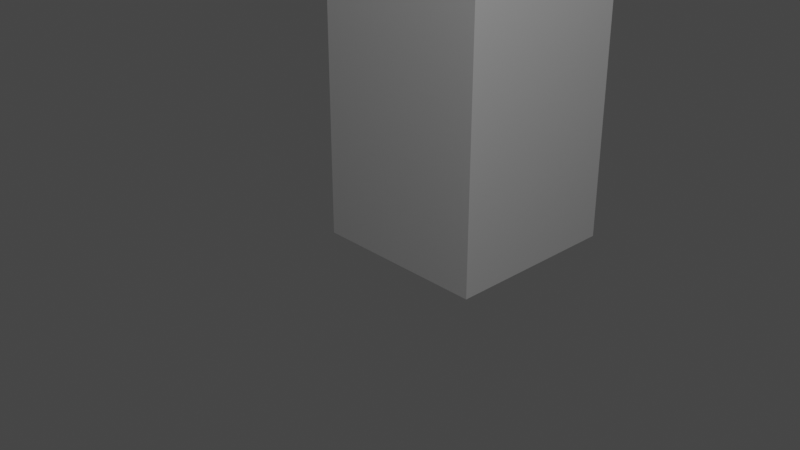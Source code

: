 # Source: Taller__2023_1012.blend  (saved by Blender 3.6.13; exported with 4.5.12 LTS)
import bpy
from mathutils import Matrix  # noqa: F401  (used for matrix-valued properties, if any)

bpy.ops.wm.read_factory_settings(use_empty=True)
scene = bpy.context.scene
scene.name = 'Scene'

# ---- collections
col_collection = bpy.data.collections.new('Collection'); scene.collection.children.link(col_collection)

# ---- materials (node trees are filled in below, after node groups)
mat_material = bpy.data.materials.new('Material')
mat_material.alpha_threshold = 0.0
mat_material.use_transparent_shadow = False
mat_material.roughness = 0.5
mat_material.line_color = (0.0, 0.0, 0.0, 1.0)
mat_material_001 = bpy.data.materials.new('Material.001')
mat_material_001.alpha_threshold = 0.0
mat_material_001.use_transparent_shadow = False
mat_material_001.roughness = 0.5
mat_material_001.line_color = (0.0, 0.0, 0.0, 1.0)
mat_material_002 = bpy.data.materials.new('Material.002')
mat_material_002.alpha_threshold = 0.0
mat_material_002.use_transparent_shadow = False
mat_material_002.roughness = 0.5
mat_material_002.line_color = (0.0, 0.0, 0.0, 1.0)

# ---- material node trees
mat_material.use_nodes = True; mat_material.node_tree.nodes.clear()
_N = mat_material.node_tree.nodes; _L = mat_material.node_tree.links
n0 = _N.new('ShaderNodeOutputMaterial'); n0.name = 'Material Output'; n0.location = (300, 300)
n1 = _N.new('ShaderNodeBsdfPrincipled'); n1.name = 'Principled BSDF'; n1.location = (10, 300)
n1.distribution = 'GGX'
n1.subsurface_method = 'RANDOM_WALK_SKIN'
n1.inputs[3].default_value = 1.45
n1.inputs[27].default_value = (0.0, 0.0, 0.0, 1.0)
n1.inputs[28].default_value = 1.0
_L.new(n1.outputs[0], n0.inputs[0])
n0.is_active_output = True
mat_material_001.use_nodes = True; mat_material_001.node_tree.nodes.clear()
_N = mat_material_001.node_tree.nodes; _L = mat_material_001.node_tree.links
n0 = _N.new('ShaderNodeOutputMaterial'); n0.name = 'Material Output'; n0.location = (300, 300)
n1 = _N.new('ShaderNodeBsdfPrincipled'); n1.name = 'Principled BSDF'; n1.location = (10, 300)
n1.distribution = 'GGX'
n1.subsurface_method = 'RANDOM_WALK_SKIN'
n1.inputs[3].default_value = 1.45
n1.inputs[27].default_value = (0.0, 0.0, 0.0, 1.0)
n1.inputs[28].default_value = 1.0
_L.new(n1.outputs[0], n0.inputs[0])
n0.is_active_output = True
mat_material_002.use_nodes = True; mat_material_002.node_tree.nodes.clear()
_N = mat_material_002.node_tree.nodes; _L = mat_material_002.node_tree.links
n0 = _N.new('ShaderNodeOutputMaterial'); n0.name = 'Material Output'; n0.location = (300, 300)
n1 = _N.new('ShaderNodeBsdfPrincipled'); n1.name = 'Principled BSDF'; n1.location = (10, 300)
n1.distribution = 'GGX'
n1.subsurface_method = 'RANDOM_WALK_SKIN'
n1.inputs[3].default_value = 1.45
n1.inputs[27].default_value = (0.0, 0.0, 0.0, 1.0)
n1.inputs[28].default_value = 1.0
_L.new(n1.outputs[0], n0.inputs[0])
n0.is_active_output = True

# ---- world
world_world = bpy.data.worlds.new('World'); scene.world = world_world
world_world.use_nodes = True; world_world.node_tree.nodes.clear()
_N = world_world.node_tree.nodes; _L = world_world.node_tree.links
n0 = _N.new('ShaderNodeOutputWorld'); n0.name = 'World Output'; n0.location = (300, 300)
n1 = _N.new('ShaderNodeBackground'); n1.name = 'Background'; n1.location = (10, 300)
n1.inputs[0].default_value = (0.05088, 0.05088, 0.05088, 1.0)
_L.new(n1.outputs[0], n0.inputs[0])
n0.is_active_output = True
world_world.color = (0.05088, 0.05088, 0.05088)
world_world.use_sun_shadow = False
world_world.sun_shadow_jitter_overblur = 0.0

# ---- cameras
cam_camera = bpy.data.cameras.new('Camera')
cam_camera.clip_end = 100.0
cam_camera.ortho_scale = 7.314

# ---- lights
light_light = bpy.data.lights.new('Light', 'POINT')
light_light.transmission_factor = 0.0
light_light.energy = 1000.0
light_light.shadow_soft_size = 0.1668
light_light.shadow_maximum_resolution = 0.006
light_light.use_absolute_resolution = True

# ---- meshes
me_cube = bpy.data.meshes.new('Cube')
me_cube.from_pydata([(0.949, 1.818, -0.006925), (0.949, 1.818, -2.007), (0.949, -0.1818, -0.006925), (0.949, -0.1818, -2.007), (-1.051, 1.818, -0.006925), (-1.051, 1.818, -2.007), (-1.051, -0.1818, -0.006925), (-1.051, -0.1818, -2.007)], [], [(0, 4, 6, 2), (3, 2, 6, 7), (7, 6, 4, 5), (5, 1, 3, 7), (1, 0, 2, 3), (5, 4, 0, 1)])
_uv = me_cube.uv_layers.new(name='UVMap')
_uv.uv.foreach_set('vector', [0.625, 0.5, 0.875, 0.5, 0.875, 0.75, 0.625, 0.75, 0.375, 0.75, 0.625, 0.75, 0.625, 1.0, 0.375, 1.0, 0.375, 0.0, 0.625, 0.0, 0.625, 0.25, 0.375, 0.25, 0.125, 0.5, 0.375, 0.5, 0.375, 0.75, 0.125, 0.75, 0.375, 0.5, 0.625, 0.5, 0.625, 0.75, 0.375, 0.75, 0.375, 0.25, 0.625, 0.25, 0.625, 0.5, 0.375, 0.5])
me_cube.materials.append(mat_material)
me_cube.use_mirror_vertex_groups = False
me_cube.update()
me_cube_001 = bpy.data.meshes.new('Cube.001')
me_cube_001.from_pydata([(2.051, 0.1861, 0.9364), (2.051, 0.1861, -1.064), (2.051, -1.814, 0.9364), (2.051, -1.814, -1.064), (0.05078, 0.1861, 0.9364), (0.05078, 0.1861, -1.064), (0.05078, -1.814, 0.9364), (0.05078, -1.814, -1.064)], [], [(0, 4, 6, 2), (3, 2, 6, 7), (7, 6, 4, 5), (5, 1, 3, 7), (1, 0, 2, 3), (5, 4, 0, 1)])
_uv = me_cube_001.uv_layers.new(name='UVMap')
_uv.uv.foreach_set('vector', [0.625, 0.5, 0.875, 0.5, 0.875, 0.75, 0.625, 0.75, 0.375, 0.75, 0.625, 0.75, 0.625, 1.0, 0.375, 1.0, 0.375, 0.0, 0.625, 0.0, 0.625, 0.25, 0.375, 0.25, 0.125, 0.5, 0.375, 0.5, 0.375, 0.75, 0.125, 0.75, 0.375, 0.5, 0.625, 0.5, 0.625, 0.75, 0.375, 0.75, 0.375, 0.25, 0.625, 0.25, 0.625, 0.5, 0.375, 0.5])
me_cube_001.materials.append(mat_material_001)
me_cube_001.use_mirror_vertex_groups = False
me_cube_001.update()
me_cube_002 = bpy.data.meshes.new('Cube.002')
me_cube_002.from_pydata([(2.008, 0.1477, 0.9527), (2.008, 0.1477, -1.047), (2.008, -1.852, 0.9527), (2.008, -1.852, -1.047), (0.008053, 0.1477, 0.9527), (0.008053, 0.1477, -1.047), (0.008053, -1.852, 0.9527), (0.008053, -1.852, -1.047)], [], [(0, 4, 6, 2), (3, 2, 6, 7), (7, 6, 4, 5), (5, 1, 3, 7), (1, 0, 2, 3), (5, 4, 0, 1)])
_uv = me_cube_002.uv_layers.new(name='UVMap')
_uv.uv.foreach_set('vector', [0.625, 0.5, 0.875, 0.5, 0.875, 0.75, 0.625, 0.75, 0.375, 0.75, 0.625, 0.75, 0.625, 1.0, 0.375, 1.0, 0.375, 0.0, 0.625, 0.0, 0.625, 0.25, 0.375, 0.25, 0.125, 0.5, 0.375, 0.5, 0.375, 0.75, 0.125, 0.75, 0.375, 0.5, 0.625, 0.5, 0.625, 0.75, 0.375, 0.75, 0.375, 0.25, 0.625, 0.25, 0.625, 0.5, 0.375, 0.5])
me_cube_002.materials.append(mat_material_002)
me_cube_002.use_mirror_vertex_groups = False
me_cube_002.update()

# ---- objects
ob_cube = bpy.data.objects.new('Cube', me_cube)
ob_light = bpy.data.objects.new('Light', light_light)
ob_camera = bpy.data.objects.new('Camera', cam_camera)
ob_cube_001 = bpy.data.objects.new('Cube.001', me_cube_001)
ob_cube_002 = bpy.data.objects.new('Cube.002', me_cube_002)

# ---- transforms, parenting, visibility, modifiers, constraints
ob_cube.location = (0.0, 0.0, 0.0)
ob_cube.rotation_euler = (1.571, 0.0, 0.0)
ob_cube.scale = (1.0, 3.0, 1.0)
ob_cube.lock_rotations_4d = False
ob_cube.empty_display_type = 'ARROWS'
ob_cube.lineart.crease_threshold = 0.0
ob_light.parent = ob_cube
ob_light.matrix_parent_inverse = Matrix(((1.0, 0.0, 0.0, -0.0), (0.0, -1.457e-08, 0.3333, 0.0), (0.0, -1.0, -4.371e-08, 0.0), (-0.0, 0.0, -0.0, 1.0)))
ob_light.location = (4.627, -2.033, 8.642)
ob_light.rotation_euler = (-0.2865, 0.7233, -3.033)
ob_light.lock_rotations_4d = False
ob_light.empty_display_type = 'ARROWS'
ob_light.color = (0.0, 0.0, 0.0, 0.0)
ob_light.lineart.crease_threshold = 0.0
ob_camera.location = (7.359, -6.926, 4.958)
ob_camera.rotation_euler = (1.109, 0.0, 0.8149)
ob_camera.lock_rotations_4d = False
ob_camera.empty_display_type = 'ARROWS'
ob_camera.color = (0.0, 0.0, 0.0, 0.0)
ob_camera.display_type = 'WIRE'
ob_camera.lineart.crease_threshold = 0.0
ob_cube_001.parent = ob_cube_002
ob_cube_001.matrix_parent_inverse = Matrix(((1.0, -0.0, 0.0, 1.0), (-0.0, 0.3333, -0.0, 0.15), (-0.0, 0.0, 1.0, -6.5), (-0.0, 0.0, -0.0, 1.0)))
ob_cube_001.location = (-1.0, -6.6, 6.5)
ob_cube_001.scale = (1.0, 3.0, 1.0)
ob_cube_001.lock_rotations_4d = False
ob_cube_001.empty_display_type = 'ARROWS'
ob_cube_001.lineart.crease_threshold = 0.0
ob_cube_002.parent = ob_cube
ob_cube_002.matrix_parent_inverse = Matrix(((1.0, 0.0, 0.0, -0.0), (0.0, -1.457e-08, 0.3333, 0.0), (0.0, -1.0, -4.371e-08, 0.0), (-0.0, 0.0, -0.0, 1.0)))
ob_cube_002.location = (-1.0, -0.45, 6.5)
ob_cube_002.scale = (1.0, 3.0, 1.0)
ob_cube_002.lock_rotations_4d = False
ob_cube_002.empty_display_type = 'ARROWS'
ob_cube_002.lineart.crease_threshold = 0.0

# ---- collection membership
col_collection.objects.link(ob_cube)
col_collection.objects.link(ob_light)
col_collection.objects.link(ob_camera)
col_collection.objects.link(ob_cube_001)
col_collection.objects.link(ob_cube_002)

# ---- scene / render settings (as saved in the file)
scene.camera = ob_camera
scene.frame_start = 1; scene.frame_end = 250; scene.frame_set(1)
scene.render.engine = 'BLENDER_EEVEE_NEXT'
scene.cycles.sampling_pattern = 'TABULATED_SOBOL'
scene.view_settings.view_transform = 'Filmic'
bpy.context.view_layer.update()
